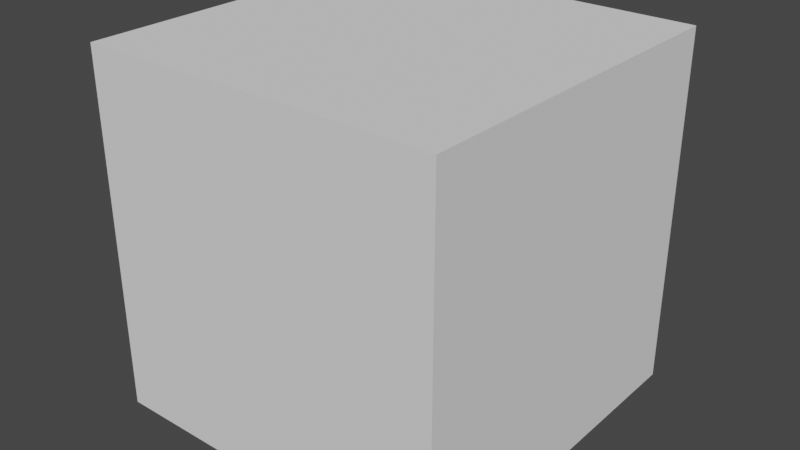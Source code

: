 # Source: TeleportZone.blend  (saved by Blender 2.91.10; exported with 4.5.12 LTS)
import bpy
from mathutils import Matrix  # noqa: F401  (used for matrix-valued properties, if any)

bpy.ops.wm.read_factory_settings(use_empty=True)
scene = bpy.context.scene
scene.name = 'Scene'

# ---- world
world_world = bpy.data.worlds.new('World'); scene.world = world_world
world_world.use_nodes = True; world_world.node_tree.nodes.clear()
_N = world_world.node_tree.nodes; _L = world_world.node_tree.links
n0 = _N.new('ShaderNodeOutputWorld'); n0.name = 'World Output'; n0.location = (300, 300)
n1 = _N.new('ShaderNodeBackground'); n1.name = 'Background'; n1.location = (10, 300)
n1.inputs[0].default_value = (0.05088, 0.05088, 0.05088, 1.0)
_L.new(n1.outputs[0], n0.inputs[0])
n0.is_active_output = True
world_world.color = (0.05088, 0.05088, 0.05088)
world_world.use_sun_shadow = False
world_world.sun_shadow_jitter_overblur = 0.0

# ---- meshes
me_cube_001 = bpy.data.meshes.new('Cube.001')
me_cube_001.from_pydata([(-4.0, -4.0, -4.0), (-4.0, -4.0, 4.0), (-4.0, 4.0, -4.0), (-4.0, 4.0, 4.0), (4.0, -4.0, -4.0), (4.0, -4.0, 4.0), (4.0, 4.0, -4.0), (4.0, 4.0, 4.0)], [], [(0, 1, 3, 2), (2, 3, 7, 6), (6, 7, 5, 4), (4, 5, 1, 0), (2, 6, 4, 0), (7, 3, 1, 5)])
_uv = me_cube_001.uv_layers.new(name='UVMap')
_uv.uv.foreach_set('vector', [0.375, 0.0, 0.625, 0.0, 0.625, 0.25, 0.375, 0.25, 0.375, 0.25, 0.625, 0.25, 0.625, 0.5, 0.375, 0.5, 0.375, 0.5, 0.625, 0.5, 0.625, 0.75, 0.375, 0.75, 0.375, 0.75, 0.625, 0.75, 0.625, 1.0, 0.375, 1.0, 0.125, 0.5, 0.375, 0.5, 0.375, 0.75, 0.125, 0.75, 0.625, 0.5, 0.875, 0.5, 0.875, 0.75, 0.625, 0.75])
me_cube_001.use_remesh_fix_poles = True
me_cube_001.use_remesh_preserve_attributes = False
me_cube_001.use_mirror_vertex_groups = False
me_cube_001.update()

# ---- objects
ob_teleportzone = bpy.data.objects.new('teleportZone', me_cube_001)

# ---- transforms, parenting, visibility, modifiers, constraints
ob_teleportzone.location = (0.0, 0.0, 0.0)
ob_teleportzone.lineart.crease_threshold = 0.0
_m = ob_teleportzone.modifiers.new('Solidify', 'SOLIDIFY')
_m.thickness = -0.3

# ---- collection membership
scene.collection.objects.link(ob_teleportzone)

# ---- scene / render settings (as saved in the file)
scene.frame_start = 1; scene.frame_end = 250; scene.frame_set(1)
scene.render.engine = 'BLENDER_EEVEE_NEXT'
scene.cycles.use_denoising = False
scene.cycles.samples = 128
scene.cycles.sampling_pattern = 'TABULATED_SOBOL'
scene.cycles.use_adaptive_sampling = False
scene.cycles.use_light_tree = False
scene.view_settings.view_transform = 'Filmic'
bpy.context.view_layer.update()

# ---- added for rendering (the .blend has no active camera and no usable light): camera, sun
cam_auto = bpy.data.cameras.new('AutoCamera')
cam_auto.lens = 50.0
cam_auto.sensor_width = 36.0
cam_auto.clip_end = 1000.0
ob_auto_camera = bpy.data.objects.new('AutoCamera', cam_auto)
scene.collection.objects.link(ob_auto_camera)
ob_auto_camera.location = (13.3754, -16.0505, 10.7003)
ob_auto_camera.rotation_euler = (1.09748, -7.21219e-08, 0.694738)
scene.camera = ob_auto_camera
light_auto_sun = bpy.data.lights.new('AutoSun', 'SUN')
light_auto_sun.energy = 3.0
light_auto_sun.angle = 0.0523599
ob_auto_sun = bpy.data.objects.new('AutoSun', light_auto_sun)
scene.collection.objects.link(ob_auto_sun)
ob_auto_sun.rotation_euler = (0.872665, 0.174533, 0.523599)
bpy.context.view_layer.update()
